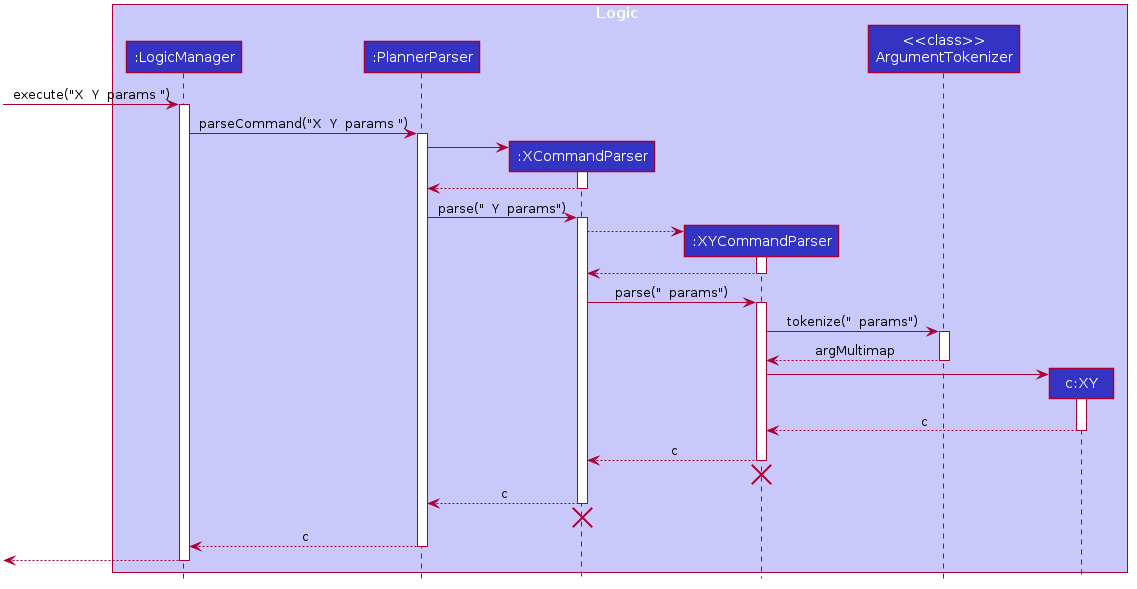

The diagram above was rendered by PlantUML. Its source (embedded in the PNG):
@startuml








skinparam BackgroundColor #FFFFFFF

skinparam Shadowing false

skinparam Class {
    FontColor #FFFFFF
    BorderThickness 1
    BorderColor #FFFFFF
    StereotypeFontColor #FFFFFF
    FontName Arial
}

skinparam Actor {
    BorderColor #000000
    Color #000000
    FontName Arial
}

skinparam Sequence {
    MessageAlign center
    BoxFontSize 15
    BoxPadding 0
    BoxFontColor #FFFFFF
    FontName Arial
}

skinparam Participant {
    FontColor #FFFFFFF
    Padding 20
}

skinparam MinClassWidth 50
skinparam ParticipantPadding 10
skinparam Shadowing false
skinparam DefaultTextAlignment center
skinparam packageStyle Rectangle

hide footbox
hide members
hide circle

box Logic #C8C8FA
participant ":LogicManager" as LogicManager #3333C4
participant ":PlannerParser" as PlannerParser #3333C4
participant ":XCommandParser" as XParser #3333C4
participant ":XYCommandParser" as XYParser #3333C4
participant "<<class>>\nArgumentTokenizer" as ArgumentTokenizer #3333C4
participant "c:XY" as XY #3333C4
end box

[-> LogicManager : execute("X  Y  params ")
activate LogicManager

LogicManager -> PlannerParser : parseCommand("X  Y  params ")
activate PlannerParser

create XParser
PlannerParser -> XParser
activate XParser

XParser --> PlannerParser
deactivate XParser

PlannerParser -> XParser : parse("  Y  params")
activate XParser

create XYParser
XParser --> XYParser
activate XYParser

XYParser --> XParser
deactivate XYParser

XParser -> XYParser : parse("  params")
activate XYParser

XYParser -> ArgumentTokenizer : tokenize("  params")
activate ArgumentTokenizer

ArgumentTokenizer --> XYParser : argMultimap
deactivate ArgumentTokenizer

create XY
XYParser -> XY
activate XY

XY --> XYParser : c
deactivate XY

XYParser --> XParser : c
deactivate XYParser

XYParser -[hidden]-> XParser
destroy XYParser

XParser --> PlannerParser : c
deactivate XParser
XParser -[hidden]-> PlannerParser
destroy XParser

PlannerParser --> LogicManager : c
deactivate PlannerParser


[<--LogicManager
deactivate LogicManager
@enduml